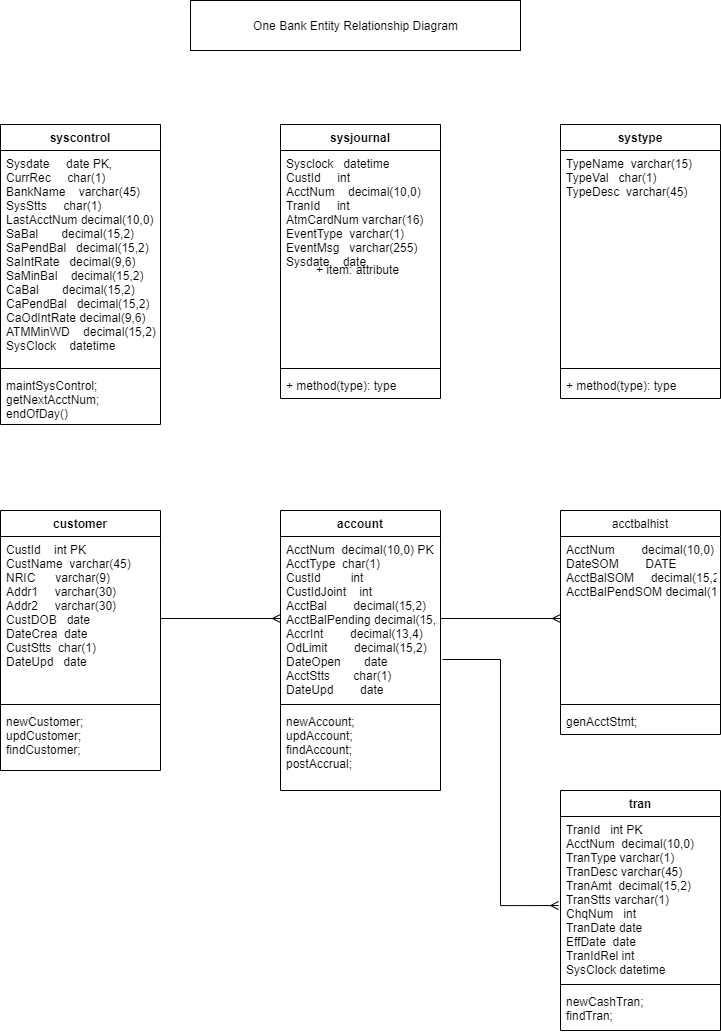

The diagram above was exported from draw.io. Its source (the exported page's mxGraphModel, read from the mxfile embedded in the PNG):
<mxGraphModel dx="1422" dy="804" grid="1" gridSize="10" guides="1" tooltips="1" connect="1" arrows="1" fold="1" page="1" pageScale="1" pageWidth="850" pageHeight="1100" math="0" shadow="0">
  <root>
    <mxCell id="0" />
    <mxCell id="1" parent="0" />
    <mxCell id="r-crrObp5XrRZ9owU3FY-5" value="syscontrol&#10;" style="swimlane;fontStyle=1;align=center;verticalAlign=top;childLayout=stackLayout;horizontal=1;startSize=26;horizontalStack=0;resizeParent=1;resizeParentMax=0;resizeLast=0;collapsible=1;marginBottom=0;" vertex="1" parent="1">
      <mxGeometry x="60" y="124" width="160" height="300" as="geometry" />
    </mxCell>
    <mxCell id="r-crrObp5XrRZ9owU3FY-6" value="Sysdate     date PK,&#10;CurrRec     char(1)&#10;BankName    varchar(45)&#10;SysStts     char(1) &#10;LastAcctNum decimal(10,0)&#10;SaBal       decimal(15,2)&#10;SaPendBal   decimal(15,2)&#10;SaIntRate   decimal(9,6)&#10;SaMinBal    decimal(15,2)&#10;CaBal       decimal(15,2)&#10;CaPendBal   decimal(15,2)&#10;CaOdIntRate decimal(9,6)&#10;ATMMinWD    decimal(15,2)&#10;SysClock    datetime" style="text;strokeColor=none;fillColor=none;align=left;verticalAlign=top;spacingLeft=4;spacingRight=4;overflow=hidden;rotatable=0;points=[[0,0.5],[1,0.5]];portConstraint=eastwest;" vertex="1" parent="r-crrObp5XrRZ9owU3FY-5">
      <mxGeometry y="26" width="160" height="214" as="geometry" />
    </mxCell>
    <mxCell id="r-crrObp5XrRZ9owU3FY-7" value="" style="line;strokeWidth=1;fillColor=none;align=left;verticalAlign=middle;spacingTop=-1;spacingLeft=3;spacingRight=3;rotatable=0;labelPosition=right;points=[];portConstraint=eastwest;" vertex="1" parent="r-crrObp5XrRZ9owU3FY-5">
      <mxGeometry y="240" width="160" height="8" as="geometry" />
    </mxCell>
    <mxCell id="r-crrObp5XrRZ9owU3FY-8" value="maintSysControl;&#10;getNextAcctNum;&#10;endOfDay()&#10;&#10;" style="text;strokeColor=none;fillColor=none;align=left;verticalAlign=top;spacingLeft=4;spacingRight=4;overflow=hidden;rotatable=0;points=[[0,0.5],[1,0.5]];portConstraint=eastwest;" vertex="1" parent="r-crrObp5XrRZ9owU3FY-5">
      <mxGeometry y="248" width="160" height="52" as="geometry" />
    </mxCell>
    <mxCell id="r-crrObp5XrRZ9owU3FY-9" value="sysjournal" style="swimlane;fontStyle=1;align=center;verticalAlign=top;childLayout=stackLayout;horizontal=1;startSize=26;horizontalStack=0;resizeParent=1;resizeParentMax=0;resizeLast=0;collapsible=1;marginBottom=0;" vertex="1" parent="1">
      <mxGeometry x="340" y="124" width="160" height="274" as="geometry" />
    </mxCell>
    <mxCell id="r-crrObp5XrRZ9owU3FY-10" value="Sysclock   datetime&#10;CustId     int&#10;AcctNum    decimal(10,0)&#10;TranId     int&#10;AtmCardNum varchar(16)&#10;EventType  varchar(1)&#10;EventMsg   varchar(255)&#10;Sysdate    date&#10;" style="text;strokeColor=none;fillColor=none;align=left;verticalAlign=top;spacingLeft=4;spacingRight=4;overflow=hidden;rotatable=0;points=[[0,0.5],[1,0.5]];portConstraint=eastwest;" vertex="1" parent="r-crrObp5XrRZ9owU3FY-9">
      <mxGeometry y="26" width="160" height="214" as="geometry" />
    </mxCell>
    <mxCell id="r-crrObp5XrRZ9owU3FY-11" value="" style="line;strokeWidth=1;fillColor=none;align=left;verticalAlign=middle;spacingTop=-1;spacingLeft=3;spacingRight=3;rotatable=0;labelPosition=right;points=[];portConstraint=eastwest;" vertex="1" parent="r-crrObp5XrRZ9owU3FY-9">
      <mxGeometry y="240" width="160" height="8" as="geometry" />
    </mxCell>
    <mxCell id="r-crrObp5XrRZ9owU3FY-12" value="+ method(type): type" style="text;strokeColor=none;fillColor=none;align=left;verticalAlign=top;spacingLeft=4;spacingRight=4;overflow=hidden;rotatable=0;points=[[0,0.5],[1,0.5]];portConstraint=eastwest;" vertex="1" parent="r-crrObp5XrRZ9owU3FY-9">
      <mxGeometry y="248" width="160" height="26" as="geometry" />
    </mxCell>
    <mxCell id="r-crrObp5XrRZ9owU3FY-13" value="customer" style="swimlane;fontStyle=1;align=center;verticalAlign=top;childLayout=stackLayout;horizontal=1;startSize=26;horizontalStack=0;resizeParent=1;resizeParentMax=0;resizeLast=0;collapsible=1;marginBottom=0;" vertex="1" parent="1">
      <mxGeometry x="60" y="510" width="160" height="260" as="geometry" />
    </mxCell>
    <mxCell id="r-crrObp5XrRZ9owU3FY-14" value="CustId    int PK&#10;CustName  varchar(45)&#10;NRIC      varchar(9)&#10;Addr1     varchar(30)&#10;Addr2     varchar(30)&#10;CustDOB   date&#10;DateCrea  date&#10;CustStts  char(1)&#10;DateUpd   date&#10;" style="text;strokeColor=none;fillColor=none;align=left;verticalAlign=top;spacingLeft=4;spacingRight=4;overflow=hidden;rotatable=0;points=[[0,0.5],[1,0.5]];portConstraint=eastwest;" vertex="1" parent="r-crrObp5XrRZ9owU3FY-13">
      <mxGeometry y="26" width="160" height="164" as="geometry" />
    </mxCell>
    <mxCell id="r-crrObp5XrRZ9owU3FY-15" value="" style="line;strokeWidth=1;fillColor=none;align=left;verticalAlign=middle;spacingTop=-1;spacingLeft=3;spacingRight=3;rotatable=0;labelPosition=right;points=[];portConstraint=eastwest;" vertex="1" parent="r-crrObp5XrRZ9owU3FY-13">
      <mxGeometry y="190" width="160" height="8" as="geometry" />
    </mxCell>
    <mxCell id="r-crrObp5XrRZ9owU3FY-16" value="newCustomer;&#10;updCustomer;&#10;findCustomer;" style="text;strokeColor=none;fillColor=none;align=left;verticalAlign=top;spacingLeft=4;spacingRight=4;overflow=hidden;rotatable=0;points=[[0,0.5],[1,0.5]];portConstraint=eastwest;" vertex="1" parent="r-crrObp5XrRZ9owU3FY-13">
      <mxGeometry y="198" width="160" height="62" as="geometry" />
    </mxCell>
    <mxCell id="r-crrObp5XrRZ9owU3FY-17" value="account" style="swimlane;fontStyle=1;align=center;verticalAlign=top;childLayout=stackLayout;horizontal=1;startSize=26;horizontalStack=0;resizeParent=1;resizeParentMax=0;resizeLast=0;collapsible=1;marginBottom=0;" vertex="1" parent="1">
      <mxGeometry x="340" y="510" width="160" height="280" as="geometry" />
    </mxCell>
    <mxCell id="r-crrObp5XrRZ9owU3FY-18" value="AcctNum  decimal(10,0) PK&#10;AcctType  char(1)&#10;CustId         int&#10;CustIdJoint    int&#10;AcctBal        decimal(15,2)&#10;AcctBalPending decimal(15,2)&#10;AccrInt        decimal(13,4)&#10;OdLimit        decimal(15,2)&#10;DateOpen       date&#10;AcctStts       char(1)&#10;DateUpd        date&#10;" style="text;strokeColor=none;fillColor=none;align=left;verticalAlign=top;spacingLeft=4;spacingRight=4;overflow=hidden;rotatable=0;points=[[0,0.5],[1,0.5]];portConstraint=eastwest;" vertex="1" parent="r-crrObp5XrRZ9owU3FY-17">
      <mxGeometry y="26" width="160" height="164" as="geometry" />
    </mxCell>
    <mxCell id="r-crrObp5XrRZ9owU3FY-19" value="" style="line;strokeWidth=1;fillColor=none;align=left;verticalAlign=middle;spacingTop=-1;spacingLeft=3;spacingRight=3;rotatable=0;labelPosition=right;points=[];portConstraint=eastwest;" vertex="1" parent="r-crrObp5XrRZ9owU3FY-17">
      <mxGeometry y="190" width="160" height="8" as="geometry" />
    </mxCell>
    <mxCell id="r-crrObp5XrRZ9owU3FY-20" value="newAccount;&#10;updAccount;&#10;findAccount;&#10;postAccrual;&#10;" style="text;strokeColor=none;fillColor=none;align=left;verticalAlign=top;spacingLeft=4;spacingRight=4;overflow=hidden;rotatable=0;points=[[0,0.5],[1,0.5]];portConstraint=eastwest;" vertex="1" parent="r-crrObp5XrRZ9owU3FY-17">
      <mxGeometry y="198" width="160" height="82" as="geometry" />
    </mxCell>
    <mxCell id="r-crrObp5XrRZ9owU3FY-25" value="tran" style="swimlane;fontStyle=1;align=center;verticalAlign=top;childLayout=stackLayout;horizontal=1;startSize=26;horizontalStack=0;resizeParent=1;resizeParentMax=0;resizeLast=0;collapsible=1;marginBottom=0;" vertex="1" parent="1">
      <mxGeometry x="620" y="790" width="160" height="240" as="geometry" />
    </mxCell>
    <mxCell id="r-crrObp5XrRZ9owU3FY-26" value="TranId   int PK&#10;AcctNum  decimal(10,0)&#10;TranType varchar(1)&#10;TranDesc varchar(45)&#10;TranAmt  decimal(15,2)&#10;TranStts varchar(1)&#10;ChqNum   int&#10;TranDate date&#10;EffDate  date&#10;TranIdRel int&#10;SysClock datetime&#10;" style="text;strokeColor=none;fillColor=none;align=left;verticalAlign=top;spacingLeft=4;spacingRight=4;overflow=hidden;rotatable=0;points=[[0,0.5],[1,0.5]];portConstraint=eastwest;" vertex="1" parent="r-crrObp5XrRZ9owU3FY-25">
      <mxGeometry y="26" width="160" height="164" as="geometry" />
    </mxCell>
    <mxCell id="r-crrObp5XrRZ9owU3FY-27" value="" style="line;strokeWidth=1;fillColor=none;align=left;verticalAlign=middle;spacingTop=-1;spacingLeft=3;spacingRight=3;rotatable=0;labelPosition=right;points=[];portConstraint=eastwest;" vertex="1" parent="r-crrObp5XrRZ9owU3FY-25">
      <mxGeometry y="190" width="160" height="8" as="geometry" />
    </mxCell>
    <mxCell id="r-crrObp5XrRZ9owU3FY-28" value="newCashTran;&#10;findTran;" style="text;strokeColor=none;fillColor=none;align=left;verticalAlign=top;spacingLeft=4;spacingRight=4;overflow=hidden;rotatable=0;points=[[0,0.5],[1,0.5]];portConstraint=eastwest;" vertex="1" parent="r-crrObp5XrRZ9owU3FY-25">
      <mxGeometry y="198" width="160" height="42" as="geometry" />
    </mxCell>
    <mxCell id="r-crrObp5XrRZ9owU3FY-29" value="systype" style="swimlane;fontStyle=1;align=center;verticalAlign=top;childLayout=stackLayout;horizontal=1;startSize=26;horizontalStack=0;resizeParent=1;resizeParentMax=0;resizeLast=0;collapsible=1;marginBottom=0;" vertex="1" parent="1">
      <mxGeometry x="620" y="124" width="160" height="274" as="geometry" />
    </mxCell>
    <mxCell id="r-crrObp5XrRZ9owU3FY-30" value="TypeName  varchar(15)&#10;TypeVal   char(1)&#10;TypeDesc  varchar(45)&#10;" style="text;strokeColor=none;fillColor=none;align=left;verticalAlign=top;spacingLeft=4;spacingRight=4;overflow=hidden;rotatable=0;points=[[0,0.5],[1,0.5]];portConstraint=eastwest;" vertex="1" parent="r-crrObp5XrRZ9owU3FY-29">
      <mxGeometry y="26" width="160" height="214" as="geometry" />
    </mxCell>
    <mxCell id="r-crrObp5XrRZ9owU3FY-31" value="" style="line;strokeWidth=1;fillColor=none;align=left;verticalAlign=middle;spacingTop=-1;spacingLeft=3;spacingRight=3;rotatable=0;labelPosition=right;points=[];portConstraint=eastwest;" vertex="1" parent="r-crrObp5XrRZ9owU3FY-29">
      <mxGeometry y="240" width="160" height="8" as="geometry" />
    </mxCell>
    <mxCell id="r-crrObp5XrRZ9owU3FY-32" value="+ method(type): type" style="text;strokeColor=none;fillColor=none;align=left;verticalAlign=top;spacingLeft=4;spacingRight=4;overflow=hidden;rotatable=0;points=[[0,0.5],[1,0.5]];portConstraint=eastwest;" vertex="1" parent="r-crrObp5XrRZ9owU3FY-29">
      <mxGeometry y="248" width="160" height="26" as="geometry" />
    </mxCell>
    <mxCell id="r-crrObp5XrRZ9owU3FY-33" value="acctbalhist" style="swimlane;fontStyle=0;align=center;verticalAlign=top;childLayout=stackLayout;horizontal=1;startSize=26;horizontalStack=0;resizeParent=1;resizeParentMax=0;resizeLast=0;collapsible=1;marginBottom=0;" vertex="1" parent="1">
      <mxGeometry x="620" y="510" width="160" height="224" as="geometry" />
    </mxCell>
    <mxCell id="r-crrObp5XrRZ9owU3FY-34" value="AcctNum        decimal(10,0) PK&#10;DateSOM        DATE&#10;AcctBalSOM     decimal(15,2)&#10;AcctBalPendSOM decimal(15,2)&#10;" style="text;strokeColor=none;fillColor=none;align=left;verticalAlign=top;spacingLeft=4;spacingRight=4;overflow=hidden;rotatable=0;points=[[0,0.5],[1,0.5]];portConstraint=eastwest;" vertex="1" parent="r-crrObp5XrRZ9owU3FY-33">
      <mxGeometry y="26" width="160" height="164" as="geometry" />
    </mxCell>
    <mxCell id="r-crrObp5XrRZ9owU3FY-35" value="" style="line;strokeWidth=1;fillColor=none;align=left;verticalAlign=middle;spacingTop=-1;spacingLeft=3;spacingRight=3;rotatable=0;labelPosition=right;points=[];portConstraint=eastwest;" vertex="1" parent="r-crrObp5XrRZ9owU3FY-33">
      <mxGeometry y="190" width="160" height="8" as="geometry" />
    </mxCell>
    <mxCell id="r-crrObp5XrRZ9owU3FY-36" value="genAcctStmt;" style="text;strokeColor=none;fillColor=none;align=left;verticalAlign=top;spacingLeft=4;spacingRight=4;overflow=hidden;rotatable=0;points=[[0,0.5],[1,0.5]];portConstraint=eastwest;" vertex="1" parent="r-crrObp5XrRZ9owU3FY-33">
      <mxGeometry y="198" width="160" height="26" as="geometry" />
    </mxCell>
    <mxCell id="r-crrObp5XrRZ9owU3FY-40" style="edgeStyle=orthogonalEdgeStyle;rounded=0;orthogonalLoop=1;jettySize=auto;html=1;entryX=0;entryY=0.5;entryDx=0;entryDy=0;endArrow=ERmany;endFill=0;" edge="1" parent="1" source="r-crrObp5XrRZ9owU3FY-14" target="r-crrObp5XrRZ9owU3FY-18">
      <mxGeometry relative="1" as="geometry" />
    </mxCell>
    <mxCell id="r-crrObp5XrRZ9owU3FY-41" style="edgeStyle=orthogonalEdgeStyle;rounded=0;orthogonalLoop=1;jettySize=auto;html=1;entryX=0;entryY=0.5;entryDx=0;entryDy=0;endArrow=ERmany;endFill=0;" edge="1" parent="1" source="r-crrObp5XrRZ9owU3FY-18" target="r-crrObp5XrRZ9owU3FY-34">
      <mxGeometry relative="1" as="geometry" />
    </mxCell>
    <mxCell id="r-crrObp5XrRZ9owU3FY-43" style="edgeStyle=orthogonalEdgeStyle;rounded=0;orthogonalLoop=1;jettySize=auto;html=1;entryX=-0.012;entryY=0.543;entryDx=0;entryDy=0;entryPerimeter=0;endArrow=ERmany;endFill=0;exitX=1.013;exitY=0.75;exitDx=0;exitDy=0;exitPerimeter=0;" edge="1" parent="1" source="r-crrObp5XrRZ9owU3FY-18" target="r-crrObp5XrRZ9owU3FY-26">
      <mxGeometry relative="1" as="geometry" />
    </mxCell>
    <mxCell id="r-crrObp5XrRZ9owU3FY-44" value="+ item: attribute" style="text;strokeColor=none;fillColor=none;align=left;verticalAlign=top;spacingLeft=4;spacingRight=4;overflow=hidden;rotatable=0;points=[[0,0.5],[1,0.5]];portConstraint=eastwest;" vertex="1" parent="1">
      <mxGeometry x="370" y="256" width="100" height="26" as="geometry" />
    </mxCell>
    <mxCell id="r-crrObp5XrRZ9owU3FY-45" value="One Bank Entity Relationship Diagram" style="html=1;" vertex="1" parent="1">
      <mxGeometry x="250" width="330" height="50" as="geometry" />
    </mxCell>
  </root>
</mxGraphModel>